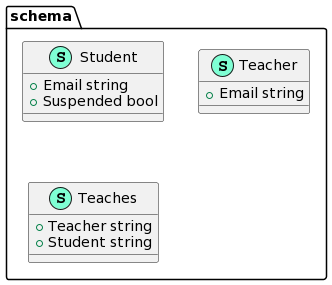

The diagram above was rendered by PlantUML. Its source (embedded in the PNG):
@startuml
namespace schema {
    class Student << (S,Aquamarine) >> {
        + Email string
        + Suspended bool

    }
    class Teacher << (S,Aquamarine) >> {
        + Email string

    }
    class Teaches << (S,Aquamarine) >> {
        + Teacher string
        + Student string

    }
}
@enduml